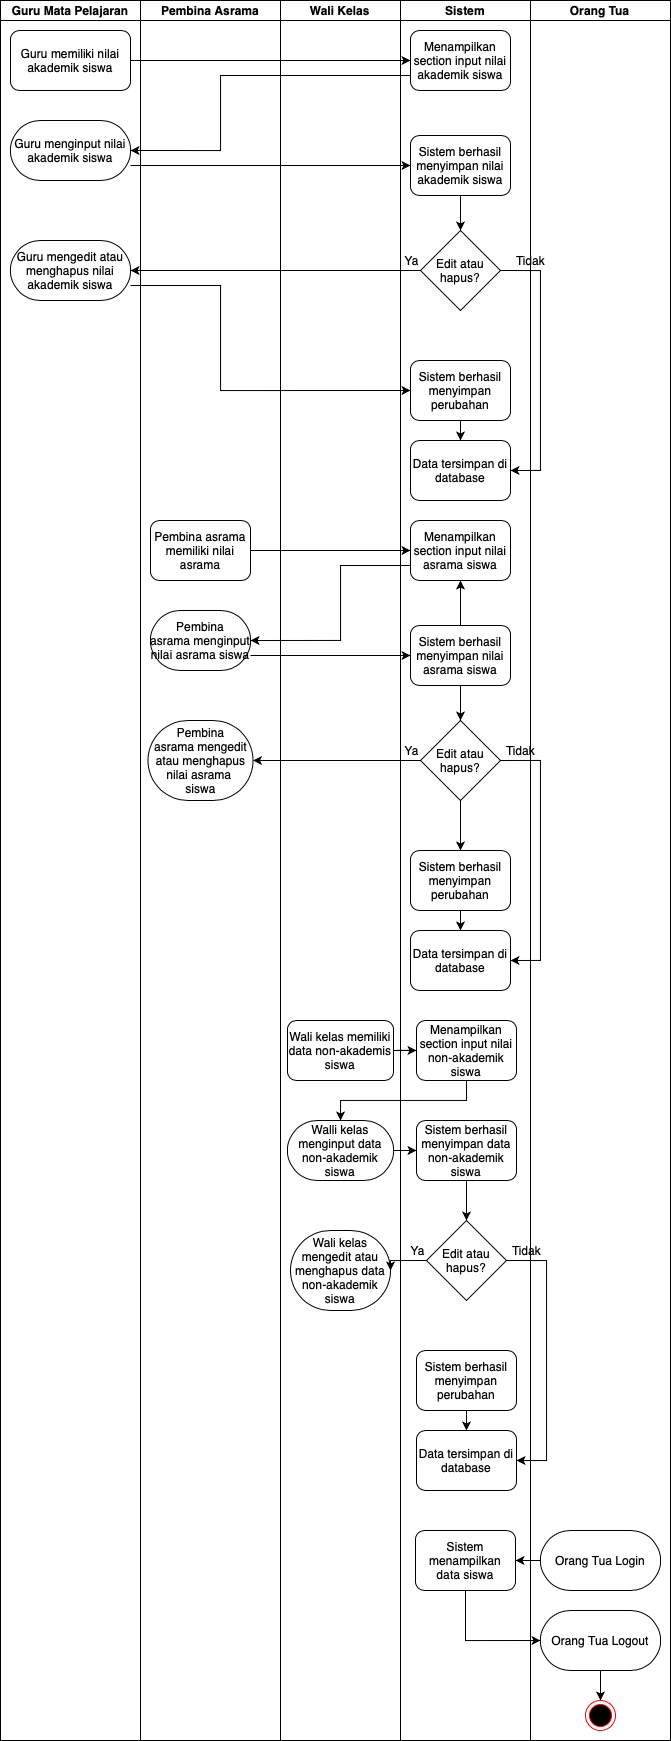

The diagram above was exported from draw.io. Its source (the exported page's mxGraphModel, read from the mxfile embedded in the PNG):
<mxGraphModel dx="1963" dy="779" grid="1" gridSize="10" guides="1" tooltips="1" connect="1" arrows="1" fold="1" page="1" pageScale="1" pageWidth="850" pageHeight="1100" math="0" shadow="0">
  <root>
    <mxCell id="0" />
    <mxCell id="1" parent="0" />
    <mxCell id="LQhCxvVvlp2QekrYZqSL-20" value="Guru Mata Pelajaran" style="swimlane;startSize=20;" parent="1" vertex="1">
      <mxGeometry x="-20" y="20" width="140" height="1740" as="geometry" />
    </mxCell>
    <mxCell id="LQhCxvVvlp2QekrYZqSL-25" value="Guru memiliki nilai akademik siswa" style="rounded=1;whiteSpace=wrap;html=1;" parent="LQhCxvVvlp2QekrYZqSL-20" vertex="1">
      <mxGeometry x="10" y="30" width="120" height="60" as="geometry" />
    </mxCell>
    <mxCell id="LQhCxvVvlp2QekrYZqSL-30" value="Guru menginput nilai akademik siswa" style="rounded=1;whiteSpace=wrap;html=1;arcSize=50;" parent="LQhCxvVvlp2QekrYZqSL-20" vertex="1">
      <mxGeometry x="10" y="120" width="120" height="60" as="geometry" />
    </mxCell>
    <mxCell id="LQhCxvVvlp2QekrYZqSL-31" value="Guru mengedit atau menghapus nilai akademik siswa" style="rounded=1;whiteSpace=wrap;html=1;arcSize=50;" parent="LQhCxvVvlp2QekrYZqSL-20" vertex="1">
      <mxGeometry x="10" y="240" width="120" height="60" as="geometry" />
    </mxCell>
    <mxCell id="LQhCxvVvlp2QekrYZqSL-21" value="Pembina Asrama" style="swimlane;startSize=20;" parent="1" vertex="1">
      <mxGeometry x="120" y="20" width="140" height="1740" as="geometry" />
    </mxCell>
    <mxCell id="LQhCxvVvlp2QekrYZqSL-48" value="Pembina asrama memiliki nilai asrama" style="rounded=1;whiteSpace=wrap;html=1;" parent="LQhCxvVvlp2QekrYZqSL-21" vertex="1">
      <mxGeometry x="10" y="520" width="100" height="60" as="geometry" />
    </mxCell>
    <mxCell id="LQhCxvVvlp2QekrYZqSL-49" value="Pembina asrama&amp;nbsp;menginput nilai asrama siswa" style="rounded=1;whiteSpace=wrap;html=1;arcSize=50;" parent="LQhCxvVvlp2QekrYZqSL-21" vertex="1">
      <mxGeometry x="10" y="610" width="100" height="60" as="geometry" />
    </mxCell>
    <mxCell id="LQhCxvVvlp2QekrYZqSL-50" value="Pembina asrama&amp;nbsp;mengedit atau menghapus nilai asrama &lt;br&gt;siswa" style="rounded=1;whiteSpace=wrap;html=1;arcSize=50;" parent="LQhCxvVvlp2QekrYZqSL-21" vertex="1">
      <mxGeometry x="7.5" y="720" width="105" height="80" as="geometry" />
    </mxCell>
    <mxCell id="LQhCxvVvlp2QekrYZqSL-22" value="Wali Kelas" style="swimlane;startSize=20;" parent="1" vertex="1">
      <mxGeometry x="260" y="20" width="120" height="1740" as="geometry" />
    </mxCell>
    <mxCell id="LQhCxvVvlp2QekrYZqSL-88" value="Wali kelas memiliki data non-akademis siswa" style="rounded=1;whiteSpace=wrap;html=1;" parent="LQhCxvVvlp2QekrYZqSL-22" vertex="1">
      <mxGeometry x="7" y="1020" width="106" height="60" as="geometry" />
    </mxCell>
    <mxCell id="LQhCxvVvlp2QekrYZqSL-89" value="Walli kelas menginput data non-akademik siswa" style="rounded=1;whiteSpace=wrap;html=1;arcSize=50;" parent="LQhCxvVvlp2QekrYZqSL-22" vertex="1">
      <mxGeometry x="7" y="1120" width="106" height="60" as="geometry" />
    </mxCell>
    <mxCell id="LQhCxvVvlp2QekrYZqSL-90" value="Wali kelas mengedit atau menghapus data non-akademik siswa" style="rounded=1;whiteSpace=wrap;html=1;arcSize=50;" parent="LQhCxvVvlp2QekrYZqSL-22" vertex="1">
      <mxGeometry x="10" y="1230" width="100" height="80" as="geometry" />
    </mxCell>
    <mxCell id="LQhCxvVvlp2QekrYZqSL-23" value="Sistem" style="swimlane;startSize=20;" parent="1" vertex="1">
      <mxGeometry x="380" y="20" width="130" height="1740" as="geometry" />
    </mxCell>
    <mxCell id="LQhCxvVvlp2QekrYZqSL-26" value="Menampilkan section input nilai akademik siswa" style="rounded=1;whiteSpace=wrap;html=1;" parent="LQhCxvVvlp2QekrYZqSL-23" vertex="1">
      <mxGeometry x="10" y="30" width="100" height="60" as="geometry" />
    </mxCell>
    <mxCell id="LQhCxvVvlp2QekrYZqSL-38" style="edgeStyle=orthogonalEdgeStyle;rounded=0;orthogonalLoop=1;jettySize=auto;html=1;exitX=0.5;exitY=1;exitDx=0;exitDy=0;entryX=0.5;entryY=0;entryDx=0;entryDy=0;" parent="LQhCxvVvlp2QekrYZqSL-23" source="LQhCxvVvlp2QekrYZqSL-27" target="LQhCxvVvlp2QekrYZqSL-32" edge="1">
      <mxGeometry relative="1" as="geometry" />
    </mxCell>
    <mxCell id="LQhCxvVvlp2QekrYZqSL-27" value="Sistem berhasil menyimpan nilai akademik siswa" style="rounded=1;whiteSpace=wrap;html=1;" parent="LQhCxvVvlp2QekrYZqSL-23" vertex="1">
      <mxGeometry x="10" y="135" width="100" height="60" as="geometry" />
    </mxCell>
    <mxCell id="LQhCxvVvlp2QekrYZqSL-46" style="edgeStyle=orthogonalEdgeStyle;rounded=0;orthogonalLoop=1;jettySize=auto;html=1;exitX=1;exitY=0.5;exitDx=0;exitDy=0;entryX=1;entryY=0.5;entryDx=0;entryDy=0;" parent="LQhCxvVvlp2QekrYZqSL-23" source="LQhCxvVvlp2QekrYZqSL-32" target="LQhCxvVvlp2QekrYZqSL-42" edge="1">
      <mxGeometry relative="1" as="geometry">
        <Array as="points">
          <mxPoint x="140" y="270" />
          <mxPoint x="140" y="470" />
        </Array>
      </mxGeometry>
    </mxCell>
    <mxCell id="LQhCxvVvlp2QekrYZqSL-32" value="Edit atau hapus?" style="rhombus;whiteSpace=wrap;html=1;" parent="LQhCxvVvlp2QekrYZqSL-23" vertex="1">
      <mxGeometry x="20" y="230" width="80" height="80" as="geometry" />
    </mxCell>
    <mxCell id="LQhCxvVvlp2QekrYZqSL-40" value="Ya" style="text;html=1;align=center;verticalAlign=middle;resizable=0;points=[];autosize=1;" parent="LQhCxvVvlp2QekrYZqSL-23" vertex="1">
      <mxGeometry x="-4" y="250" width="30" height="20" as="geometry" />
    </mxCell>
    <mxCell id="LQhCxvVvlp2QekrYZqSL-44" style="edgeStyle=orthogonalEdgeStyle;rounded=0;orthogonalLoop=1;jettySize=auto;html=1;exitX=0.5;exitY=1;exitDx=0;exitDy=0;entryX=0.5;entryY=0;entryDx=0;entryDy=0;" parent="LQhCxvVvlp2QekrYZqSL-23" source="LQhCxvVvlp2QekrYZqSL-29" target="LQhCxvVvlp2QekrYZqSL-42" edge="1">
      <mxGeometry relative="1" as="geometry" />
    </mxCell>
    <mxCell id="LQhCxvVvlp2QekrYZqSL-29" value="Sistem berhasil menyimpan perubahan" style="rounded=1;whiteSpace=wrap;html=1;" parent="LQhCxvVvlp2QekrYZqSL-23" vertex="1">
      <mxGeometry x="10" y="360" width="100" height="60" as="geometry" />
    </mxCell>
    <mxCell id="LQhCxvVvlp2QekrYZqSL-42" value="Data tersimpan di database" style="rounded=1;whiteSpace=wrap;html=1;" parent="LQhCxvVvlp2QekrYZqSL-23" vertex="1">
      <mxGeometry x="10" y="440" width="100" height="60" as="geometry" />
    </mxCell>
    <mxCell id="LQhCxvVvlp2QekrYZqSL-51" value="Menampilkan section input nilai asrama siswa" style="rounded=1;whiteSpace=wrap;html=1;" parent="LQhCxvVvlp2QekrYZqSL-23" vertex="1">
      <mxGeometry x="10" y="520" width="100" height="60" as="geometry" />
    </mxCell>
    <mxCell id="LQhCxvVvlp2QekrYZqSL-116" value="" style="edgeStyle=orthogonalEdgeStyle;rounded=0;orthogonalLoop=1;jettySize=auto;html=1;" parent="LQhCxvVvlp2QekrYZqSL-23" source="LQhCxvVvlp2QekrYZqSL-53" target="LQhCxvVvlp2QekrYZqSL-51" edge="1">
      <mxGeometry relative="1" as="geometry" />
    </mxCell>
    <mxCell id="LQhCxvVvlp2QekrYZqSL-53" value="Sistem berhasil menyimpan nilai asrama siswa" style="rounded=1;whiteSpace=wrap;html=1;" parent="LQhCxvVvlp2QekrYZqSL-23" vertex="1">
      <mxGeometry x="10" y="625" width="100" height="60" as="geometry" />
    </mxCell>
    <mxCell id="LQhCxvVvlp2QekrYZqSL-69" style="edgeStyle=orthogonalEdgeStyle;rounded=0;orthogonalLoop=1;jettySize=auto;html=1;exitX=0.5;exitY=1;exitDx=0;exitDy=0;entryX=0.5;entryY=0;entryDx=0;entryDy=0;" parent="LQhCxvVvlp2QekrYZqSL-23" source="LQhCxvVvlp2QekrYZqSL-55" target="LQhCxvVvlp2QekrYZqSL-58" edge="1">
      <mxGeometry relative="1" as="geometry" />
    </mxCell>
    <mxCell id="LQhCxvVvlp2QekrYZqSL-55" value="Edit atau hapus?" style="rhombus;whiteSpace=wrap;html=1;" parent="LQhCxvVvlp2QekrYZqSL-23" vertex="1">
      <mxGeometry x="20" y="720" width="80" height="80" as="geometry" />
    </mxCell>
    <mxCell id="LQhCxvVvlp2QekrYZqSL-56" value="Ya" style="text;html=1;align=center;verticalAlign=middle;resizable=0;points=[];autosize=1;" parent="LQhCxvVvlp2QekrYZqSL-23" vertex="1">
      <mxGeometry x="-4" y="740" width="30" height="20" as="geometry" />
    </mxCell>
    <mxCell id="LQhCxvVvlp2QekrYZqSL-58" value="Sistem berhasil menyimpan perubahan" style="rounded=1;whiteSpace=wrap;html=1;" parent="LQhCxvVvlp2QekrYZqSL-23" vertex="1">
      <mxGeometry x="10" y="850" width="100" height="60" as="geometry" />
    </mxCell>
    <mxCell id="LQhCxvVvlp2QekrYZqSL-59" value="Data tersimpan di database" style="rounded=1;whiteSpace=wrap;html=1;" parent="LQhCxvVvlp2QekrYZqSL-23" vertex="1">
      <mxGeometry x="10" y="930" width="100" height="60" as="geometry" />
    </mxCell>
    <mxCell id="LQhCxvVvlp2QekrYZqSL-60" value="Tidak" style="text;html=1;align=center;verticalAlign=middle;resizable=0;points=[];autosize=1;" parent="LQhCxvVvlp2QekrYZqSL-23" vertex="1">
      <mxGeometry x="100" y="740" width="40" height="20" as="geometry" />
    </mxCell>
    <mxCell id="LQhCxvVvlp2QekrYZqSL-52" style="edgeStyle=orthogonalEdgeStyle;rounded=0;orthogonalLoop=1;jettySize=auto;html=1;exitX=0.5;exitY=1;exitDx=0;exitDy=0;entryX=0.5;entryY=0;entryDx=0;entryDy=0;" parent="LQhCxvVvlp2QekrYZqSL-23" source="LQhCxvVvlp2QekrYZqSL-53" target="LQhCxvVvlp2QekrYZqSL-55" edge="1">
      <mxGeometry relative="1" as="geometry" />
    </mxCell>
    <mxCell id="LQhCxvVvlp2QekrYZqSL-54" style="edgeStyle=orthogonalEdgeStyle;rounded=0;orthogonalLoop=1;jettySize=auto;html=1;exitX=1;exitY=0.5;exitDx=0;exitDy=0;entryX=1;entryY=0.5;entryDx=0;entryDy=0;" parent="LQhCxvVvlp2QekrYZqSL-23" source="LQhCxvVvlp2QekrYZqSL-55" target="LQhCxvVvlp2QekrYZqSL-59" edge="1">
      <mxGeometry relative="1" as="geometry">
        <Array as="points">
          <mxPoint x="140" y="760" />
          <mxPoint x="140" y="960" />
        </Array>
      </mxGeometry>
    </mxCell>
    <mxCell id="LQhCxvVvlp2QekrYZqSL-57" style="edgeStyle=orthogonalEdgeStyle;rounded=0;orthogonalLoop=1;jettySize=auto;html=1;exitX=0.5;exitY=1;exitDx=0;exitDy=0;entryX=0.5;entryY=0;entryDx=0;entryDy=0;" parent="LQhCxvVvlp2QekrYZqSL-23" source="LQhCxvVvlp2QekrYZqSL-58" target="LQhCxvVvlp2QekrYZqSL-59" edge="1">
      <mxGeometry relative="1" as="geometry" />
    </mxCell>
    <mxCell id="LQhCxvVvlp2QekrYZqSL-91" value="Menampilkan section input nilai non-akademik siswa" style="rounded=1;whiteSpace=wrap;html=1;" parent="LQhCxvVvlp2QekrYZqSL-23" vertex="1">
      <mxGeometry x="16" y="1020" width="100" height="60" as="geometry" />
    </mxCell>
    <mxCell id="LQhCxvVvlp2QekrYZqSL-93" value="Sistem berhasil menyimpan data non-akademik siswa" style="rounded=1;whiteSpace=wrap;html=1;" parent="LQhCxvVvlp2QekrYZqSL-23" vertex="1">
      <mxGeometry x="16" y="1120" width="100" height="60" as="geometry" />
    </mxCell>
    <mxCell id="LQhCxvVvlp2QekrYZqSL-95" value="Edit atau hapus?" style="rhombus;whiteSpace=wrap;html=1;" parent="LQhCxvVvlp2QekrYZqSL-23" vertex="1">
      <mxGeometry x="26" y="1220" width="80" height="80" as="geometry" />
    </mxCell>
    <mxCell id="LQhCxvVvlp2QekrYZqSL-96" value="Ya" style="text;html=1;align=center;verticalAlign=middle;resizable=0;points=[];autosize=1;" parent="LQhCxvVvlp2QekrYZqSL-23" vertex="1">
      <mxGeometry x="2" y="1240" width="30" height="20" as="geometry" />
    </mxCell>
    <mxCell id="LQhCxvVvlp2QekrYZqSL-98" value="Sistem berhasil menyimpan perubahan" style="rounded=1;whiteSpace=wrap;html=1;" parent="LQhCxvVvlp2QekrYZqSL-23" vertex="1">
      <mxGeometry x="16" y="1350" width="100" height="60" as="geometry" />
    </mxCell>
    <mxCell id="LQhCxvVvlp2QekrYZqSL-99" value="Data tersimpan di database" style="rounded=1;whiteSpace=wrap;html=1;" parent="LQhCxvVvlp2QekrYZqSL-23" vertex="1">
      <mxGeometry x="16" y="1430" width="100" height="60" as="geometry" />
    </mxCell>
    <mxCell id="LQhCxvVvlp2QekrYZqSL-100" value="Tidak" style="text;html=1;align=center;verticalAlign=middle;resizable=0;points=[];autosize=1;" parent="LQhCxvVvlp2QekrYZqSL-23" vertex="1">
      <mxGeometry x="106" y="1240" width="40" height="20" as="geometry" />
    </mxCell>
    <mxCell id="LQhCxvVvlp2QekrYZqSL-92" style="edgeStyle=orthogonalEdgeStyle;rounded=0;orthogonalLoop=1;jettySize=auto;html=1;exitX=0.5;exitY=1;exitDx=0;exitDy=0;entryX=0.5;entryY=0;entryDx=0;entryDy=0;" parent="LQhCxvVvlp2QekrYZqSL-23" source="LQhCxvVvlp2QekrYZqSL-93" target="LQhCxvVvlp2QekrYZqSL-95" edge="1">
      <mxGeometry relative="1" as="geometry" />
    </mxCell>
    <mxCell id="LQhCxvVvlp2QekrYZqSL-94" style="edgeStyle=orthogonalEdgeStyle;rounded=0;orthogonalLoop=1;jettySize=auto;html=1;exitX=1;exitY=0.5;exitDx=0;exitDy=0;entryX=1;entryY=0.5;entryDx=0;entryDy=0;" parent="LQhCxvVvlp2QekrYZqSL-23" source="LQhCxvVvlp2QekrYZqSL-95" target="LQhCxvVvlp2QekrYZqSL-99" edge="1">
      <mxGeometry relative="1" as="geometry">
        <Array as="points">
          <mxPoint x="146" y="1260" />
          <mxPoint x="146" y="1460" />
        </Array>
      </mxGeometry>
    </mxCell>
    <mxCell id="LQhCxvVvlp2QekrYZqSL-97" style="edgeStyle=orthogonalEdgeStyle;rounded=0;orthogonalLoop=1;jettySize=auto;html=1;exitX=0.5;exitY=1;exitDx=0;exitDy=0;entryX=0.5;entryY=0;entryDx=0;entryDy=0;" parent="LQhCxvVvlp2QekrYZqSL-23" source="LQhCxvVvlp2QekrYZqSL-98" target="LQhCxvVvlp2QekrYZqSL-99" edge="1">
      <mxGeometry relative="1" as="geometry" />
    </mxCell>
    <mxCell id="LQhCxvVvlp2QekrYZqSL-110" value="Sistem menampilkan data siswa" style="rounded=1;whiteSpace=wrap;html=1;" parent="LQhCxvVvlp2QekrYZqSL-23" vertex="1">
      <mxGeometry x="15" y="1530" width="100" height="60" as="geometry" />
    </mxCell>
    <mxCell id="LQhCxvVvlp2QekrYZqSL-24" value="Orang Tua" style="swimlane;startSize=20;" parent="1" vertex="1">
      <mxGeometry x="510" y="20" width="140" height="1740" as="geometry" />
    </mxCell>
    <mxCell id="LQhCxvVvlp2QekrYZqSL-47" value="Tidak" style="text;html=1;align=center;verticalAlign=middle;resizable=0;points=[];autosize=1;" parent="LQhCxvVvlp2QekrYZqSL-24" vertex="1">
      <mxGeometry x="-20" y="250" width="40" height="20" as="geometry" />
    </mxCell>
    <mxCell id="LQhCxvVvlp2QekrYZqSL-108" value="Orang Tua Login" style="rounded=1;whiteSpace=wrap;html=1;arcSize=50;" parent="LQhCxvVvlp2QekrYZqSL-24" vertex="1">
      <mxGeometry x="10" y="1530" width="120" height="60" as="geometry" />
    </mxCell>
    <mxCell id="LQhCxvVvlp2QekrYZqSL-115" style="edgeStyle=orthogonalEdgeStyle;rounded=0;orthogonalLoop=1;jettySize=auto;html=1;exitX=0.5;exitY=1;exitDx=0;exitDy=0;entryX=0.5;entryY=0;entryDx=0;entryDy=0;" parent="LQhCxvVvlp2QekrYZqSL-24" source="LQhCxvVvlp2QekrYZqSL-112" target="LQhCxvVvlp2QekrYZqSL-114" edge="1">
      <mxGeometry relative="1" as="geometry" />
    </mxCell>
    <mxCell id="LQhCxvVvlp2QekrYZqSL-112" value="Orang Tua Logout" style="rounded=1;whiteSpace=wrap;html=1;arcSize=50;" parent="LQhCxvVvlp2QekrYZqSL-24" vertex="1">
      <mxGeometry x="10" y="1610" width="120" height="60" as="geometry" />
    </mxCell>
    <mxCell id="LQhCxvVvlp2QekrYZqSL-114" value="" style="ellipse;html=1;shape=endState;fillColor=#000000;strokeColor=#ff0000;" parent="LQhCxvVvlp2QekrYZqSL-24" vertex="1">
      <mxGeometry x="55" y="1700" width="30" height="30" as="geometry" />
    </mxCell>
    <mxCell id="LQhCxvVvlp2QekrYZqSL-35" style="edgeStyle=orthogonalEdgeStyle;rounded=0;orthogonalLoop=1;jettySize=auto;html=1;exitX=1;exitY=0.5;exitDx=0;exitDy=0;entryX=0;entryY=0.5;entryDx=0;entryDy=0;" parent="1" source="LQhCxvVvlp2QekrYZqSL-25" target="LQhCxvVvlp2QekrYZqSL-26" edge="1">
      <mxGeometry relative="1" as="geometry" />
    </mxCell>
    <mxCell id="LQhCxvVvlp2QekrYZqSL-36" style="edgeStyle=orthogonalEdgeStyle;rounded=0;orthogonalLoop=1;jettySize=auto;html=1;exitX=0;exitY=0.75;exitDx=0;exitDy=0;entryX=1;entryY=0.5;entryDx=0;entryDy=0;" parent="1" source="LQhCxvVvlp2QekrYZqSL-26" target="LQhCxvVvlp2QekrYZqSL-30" edge="1">
      <mxGeometry relative="1" as="geometry">
        <Array as="points">
          <mxPoint x="200" y="95" />
          <mxPoint x="200" y="170" />
        </Array>
      </mxGeometry>
    </mxCell>
    <mxCell id="LQhCxvVvlp2QekrYZqSL-37" style="edgeStyle=orthogonalEdgeStyle;rounded=0;orthogonalLoop=1;jettySize=auto;html=1;exitX=1;exitY=0.75;exitDx=0;exitDy=0;entryX=0;entryY=0.5;entryDx=0;entryDy=0;" parent="1" source="LQhCxvVvlp2QekrYZqSL-30" target="LQhCxvVvlp2QekrYZqSL-27" edge="1">
      <mxGeometry relative="1" as="geometry" />
    </mxCell>
    <mxCell id="LQhCxvVvlp2QekrYZqSL-39" style="edgeStyle=orthogonalEdgeStyle;rounded=0;orthogonalLoop=1;jettySize=auto;html=1;exitX=0;exitY=0.5;exitDx=0;exitDy=0;entryX=1;entryY=0.5;entryDx=0;entryDy=0;" parent="1" source="LQhCxvVvlp2QekrYZqSL-32" target="LQhCxvVvlp2QekrYZqSL-31" edge="1">
      <mxGeometry relative="1" as="geometry" />
    </mxCell>
    <mxCell id="LQhCxvVvlp2QekrYZqSL-43" style="edgeStyle=orthogonalEdgeStyle;rounded=0;orthogonalLoop=1;jettySize=auto;html=1;exitX=1;exitY=0.75;exitDx=0;exitDy=0;entryX=0;entryY=0.5;entryDx=0;entryDy=0;" parent="1" source="LQhCxvVvlp2QekrYZqSL-31" target="LQhCxvVvlp2QekrYZqSL-29" edge="1">
      <mxGeometry relative="1" as="geometry">
        <Array as="points">
          <mxPoint x="200" y="305" />
          <mxPoint x="200" y="410" />
        </Array>
      </mxGeometry>
    </mxCell>
    <mxCell id="LQhCxvVvlp2QekrYZqSL-61" style="edgeStyle=orthogonalEdgeStyle;rounded=0;orthogonalLoop=1;jettySize=auto;html=1;exitX=1;exitY=0.5;exitDx=0;exitDy=0;entryX=0;entryY=0.5;entryDx=0;entryDy=0;" parent="1" source="LQhCxvVvlp2QekrYZqSL-48" target="LQhCxvVvlp2QekrYZqSL-51" edge="1">
      <mxGeometry relative="1" as="geometry" />
    </mxCell>
    <mxCell id="LQhCxvVvlp2QekrYZqSL-62" style="edgeStyle=orthogonalEdgeStyle;rounded=0;orthogonalLoop=1;jettySize=auto;html=1;exitX=0;exitY=0.75;exitDx=0;exitDy=0;entryX=1;entryY=0.5;entryDx=0;entryDy=0;" parent="1" source="LQhCxvVvlp2QekrYZqSL-51" target="LQhCxvVvlp2QekrYZqSL-49" edge="1">
      <mxGeometry relative="1" as="geometry">
        <Array as="points">
          <mxPoint x="320" y="585" />
          <mxPoint x="320" y="660" />
        </Array>
      </mxGeometry>
    </mxCell>
    <mxCell id="LQhCxvVvlp2QekrYZqSL-63" style="edgeStyle=orthogonalEdgeStyle;rounded=0;orthogonalLoop=1;jettySize=auto;html=1;exitX=1;exitY=0.75;exitDx=0;exitDy=0;entryX=0;entryY=0.5;entryDx=0;entryDy=0;" parent="1" source="LQhCxvVvlp2QekrYZqSL-49" target="LQhCxvVvlp2QekrYZqSL-53" edge="1">
      <mxGeometry relative="1" as="geometry" />
    </mxCell>
    <mxCell id="LQhCxvVvlp2QekrYZqSL-68" style="edgeStyle=orthogonalEdgeStyle;rounded=0;orthogonalLoop=1;jettySize=auto;html=1;exitX=0;exitY=0.5;exitDx=0;exitDy=0;entryX=1;entryY=0.5;entryDx=0;entryDy=0;" parent="1" source="LQhCxvVvlp2QekrYZqSL-55" target="LQhCxvVvlp2QekrYZqSL-50" edge="1">
      <mxGeometry relative="1" as="geometry" />
    </mxCell>
    <mxCell id="LQhCxvVvlp2QekrYZqSL-104" style="edgeStyle=orthogonalEdgeStyle;rounded=0;orthogonalLoop=1;jettySize=auto;html=1;exitX=0;exitY=0.5;exitDx=0;exitDy=0;entryX=1;entryY=0.5;entryDx=0;entryDy=0;" parent="1" source="LQhCxvVvlp2QekrYZqSL-95" target="LQhCxvVvlp2QekrYZqSL-90" edge="1">
      <mxGeometry relative="1" as="geometry" />
    </mxCell>
    <mxCell id="LQhCxvVvlp2QekrYZqSL-111" style="edgeStyle=orthogonalEdgeStyle;rounded=0;orthogonalLoop=1;jettySize=auto;html=1;exitX=0;exitY=0.5;exitDx=0;exitDy=0;entryX=1;entryY=0.5;entryDx=0;entryDy=0;" parent="1" source="LQhCxvVvlp2QekrYZqSL-108" target="LQhCxvVvlp2QekrYZqSL-110" edge="1">
      <mxGeometry relative="1" as="geometry" />
    </mxCell>
    <mxCell id="LQhCxvVvlp2QekrYZqSL-113" style="edgeStyle=orthogonalEdgeStyle;rounded=0;orthogonalLoop=1;jettySize=auto;html=1;exitX=0.5;exitY=1;exitDx=0;exitDy=0;entryX=0;entryY=0.5;entryDx=0;entryDy=0;" parent="1" source="LQhCxvVvlp2QekrYZqSL-110" target="LQhCxvVvlp2QekrYZqSL-112" edge="1">
      <mxGeometry relative="1" as="geometry" />
    </mxCell>
    <mxCell id="LQhCxvVvlp2QekrYZqSL-117" style="edgeStyle=orthogonalEdgeStyle;rounded=0;orthogonalLoop=1;jettySize=auto;html=1;exitX=1;exitY=0.5;exitDx=0;exitDy=0;" parent="1" source="LQhCxvVvlp2QekrYZqSL-88" target="LQhCxvVvlp2QekrYZqSL-91" edge="1">
      <mxGeometry relative="1" as="geometry" />
    </mxCell>
    <mxCell id="LQhCxvVvlp2QekrYZqSL-120" style="edgeStyle=orthogonalEdgeStyle;rounded=0;orthogonalLoop=1;jettySize=auto;html=1;exitX=1;exitY=0.5;exitDx=0;exitDy=0;entryX=0;entryY=0.5;entryDx=0;entryDy=0;" parent="1" source="LQhCxvVvlp2QekrYZqSL-89" target="LQhCxvVvlp2QekrYZqSL-93" edge="1">
      <mxGeometry relative="1" as="geometry" />
    </mxCell>
    <mxCell id="LQhCxvVvlp2QekrYZqSL-121" style="edgeStyle=orthogonalEdgeStyle;rounded=0;orthogonalLoop=1;jettySize=auto;html=1;exitX=0.5;exitY=1;exitDx=0;exitDy=0;" parent="1" source="LQhCxvVvlp2QekrYZqSL-91" target="LQhCxvVvlp2QekrYZqSL-89" edge="1">
      <mxGeometry relative="1" as="geometry" />
    </mxCell>
  </root>
</mxGraphModel>